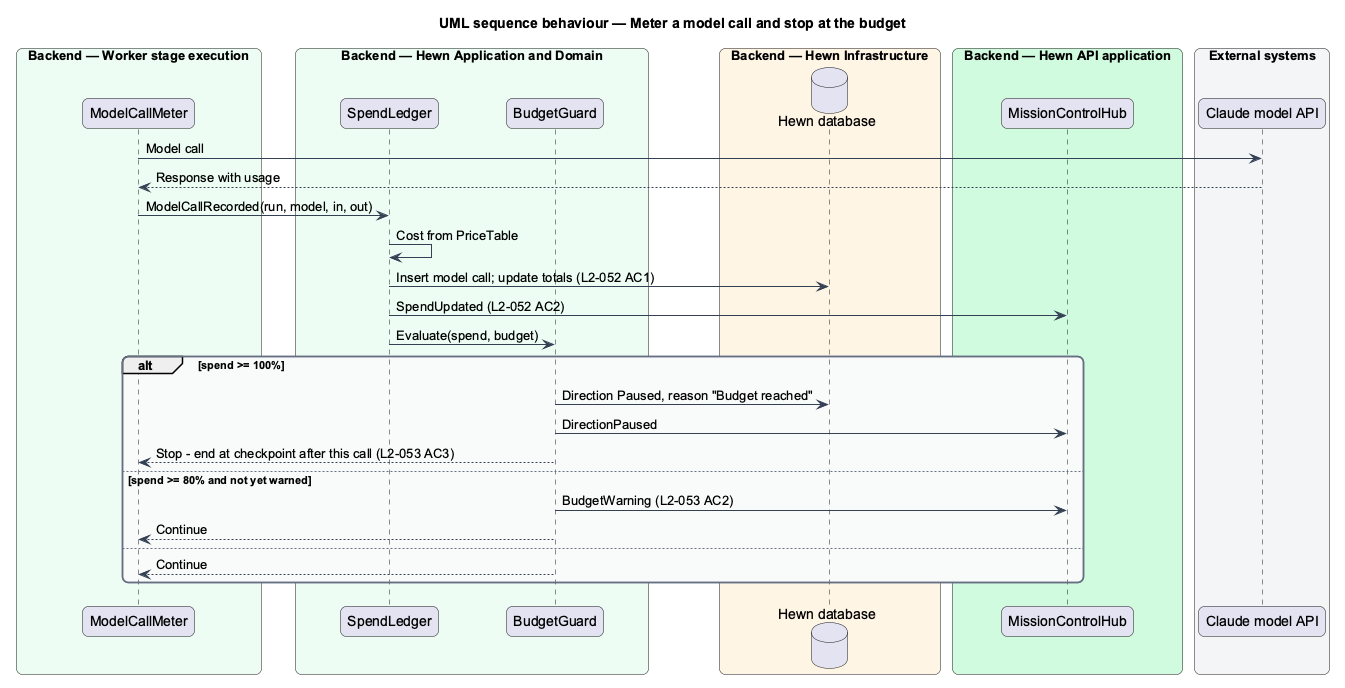

The diagram above was rendered by PlantUML. Its source (embedded in the PNG):
@startuml
title UML sequence behaviour — Meter a model call and stop at the budget
skinparam backgroundColor #FFFFFF
skinparam shadowing false
skinparam roundcorner 12
skinparam defaultFontName Arial
skinparam ArrowColor #344054
skinparam rectangle {
  BorderColor #344054
  FontColor #101828
}
skinparam package {
  BorderColor #667085
  FontColor #101828
  BackgroundColor #F9FAFB
}
skinparam sequenceMessageAlign left
box "Backend — Worker stage execution" #ECFDF3
  participant "ModelCallMeter" as meter
end box
box "Backend — Hewn Application and Domain" #ECFDF3
  participant "SpendLedger" as ledger
  participant "BudgetGuard" as guard
end box
box "Backend — Hewn Infrastructure" #FFF4E5
  database "Hewn database" as db
end box
box "Backend — Hewn API application" #D1FADF
  participant "MissionControlHub" as hub
end box
box "External systems" #F2F4F7
  participant "Claude model API" as claude
end box
meter -> claude : Model call
claude --> meter : Response with usage
meter -> ledger : ModelCallRecorded(run, model, in, out)
ledger -> ledger : Cost from PriceTable
ledger -> db : Insert model call; update totals (L2-052 AC1)
ledger -> hub : SpendUpdated (L2-052 AC2)
ledger -> guard : Evaluate(spend, budget)
alt spend >= 100%
  guard -> db : Direction Paused, reason "Budget reached"
  guard -> hub : DirectionPaused
  guard --> meter : Stop - end at checkpoint after this call (L2-053 AC3)
else spend >= 80% and not yet warned
  guard -> hub : BudgetWarning (L2-053 AC2)
  guard --> meter : Continue
else
  guard --> meter : Continue
end
@enduml